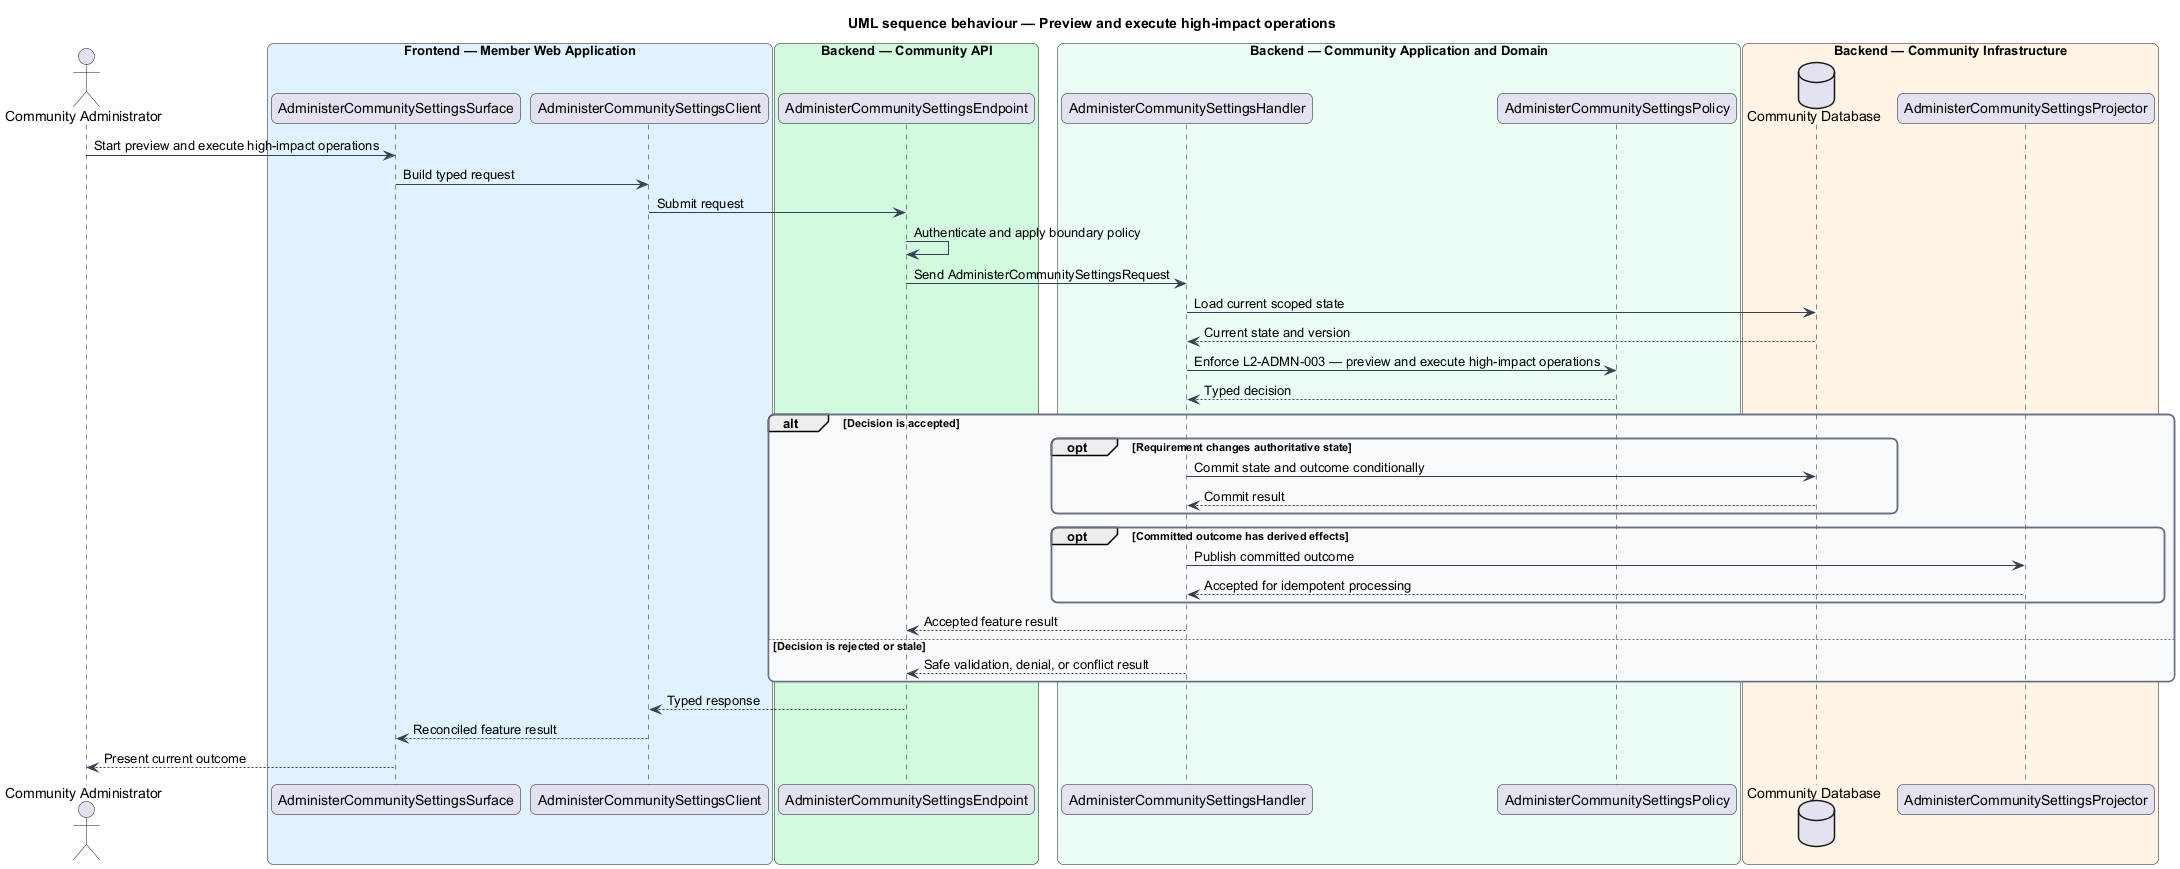

The diagram above was rendered by PlantUML. Its source (embedded in the PNG):
@startuml
title UML sequence behaviour — Preview and execute high-impact operations
skinparam backgroundColor #FFFFFF
skinparam shadowing false
skinparam roundcorner 12
skinparam defaultFontName Arial
skinparam ArrowColor #344054
skinparam rectangle {
  BorderColor #344054
  FontColor #101828
}
skinparam package {
  BorderColor #667085
  FontColor #101828
  BackgroundColor #F9FAFB
}
actor "Community Administrator" as actor
box "Frontend — Member Web Application" #E0F2FE
  participant "AdministerCommunitySettingsSurface" as surface
  participant "AdministerCommunitySettingsClient" as client
end box
box "Backend — Community API" #D1FADF
  participant "AdministerCommunitySettingsEndpoint" as endpoint
end box
box "Backend — Community Application and Domain" #ECFDF3
  participant "AdministerCommunitySettingsHandler" as handler
  participant "AdministerCommunitySettingsPolicy" as policy
end box
box "Backend — Community Infrastructure" #FFF4E5
  database "Community Database" as store
  participant "AdministerCommunitySettingsProjector" as projector
end box

actor -> surface : Start preview and execute high-impact operations
surface -> client : Build typed request
client -> endpoint : Submit request
endpoint -> endpoint : Authenticate and apply boundary policy
endpoint -> handler : Send AdministerCommunitySettingsRequest
handler -> store : Load current scoped state
store --> handler : Current state and version
handler -> policy : Enforce L2-ADMN-003 — preview and execute high-impact operations
policy --> handler : Typed decision
alt Decision is accepted
  opt Requirement changes authoritative state
    handler -> store : Commit state and outcome conditionally
    store --> handler : Commit result
  end
  opt Committed outcome has derived effects
    handler -> projector : Publish committed outcome
    projector --> handler : Accepted for idempotent processing
  end
  handler --> endpoint : Accepted feature result
else Decision is rejected or stale
  handler --> endpoint : Safe validation, denial, or conflict result
end
endpoint --> client : Typed response
client --> surface : Reconciled feature result
surface --> actor : Present current outcome
@enduml